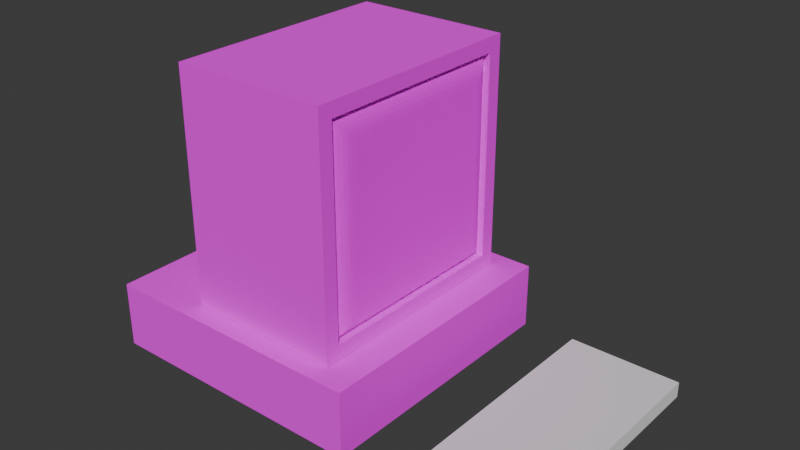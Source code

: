 # Source: PC_01.blend  (saved by Blender 4.4.32; exported with 4.5.12 LTS)
import bpy
from mathutils import Matrix  # noqa: F401  (used for matrix-valued properties, if any)

bpy.ops.wm.read_factory_settings(use_empty=True)
scene = bpy.context.scene
scene.name = 'Scene'

# ---- collections
col_collection = bpy.data.collections.new('Collection'); scene.collection.children.link(col_collection)

# ---- images (referenced by path relative to the original .blend; pixels are not part of the script)
import os
ASSET_DIR = os.environ.get("B2B_ASSET_DIR", "")  # directory of the original .blend (textures are referenced by path, not embedded)
HERE = os.path.dirname(os.path.abspath(__file__))  # packed textures are extracted next to this script under _unpacked/

def load_image(name, relpath, width, height, colorspace="sRGB"):
    """Load a texture the original file referenced (path relative to the .blend, or extracted next to this script)."""
    p = next((c for c in (os.path.join(HERE, relpath), os.path.join(ASSET_DIR, relpath)) if relpath and os.path.exists(c)), "")
    if p:
        img = bpy.data.images.load(p, check_existing=True)
        img.name = name
    else:  # same state as the original file: an image datablock whose file is absent (Cycles renders it pink)
        img = bpy.data.images.new(name, width, height)
        img.source = "FILE"
        img.filepath = "//" + (relpath or name)
    img.colorspace_settings.name = colorspace
    return img
img_pc_png = load_image('PC.png', 'PC.png', 1024, 1024, 'sRGB')
img_pantalla001_png = load_image('pantalla001.png', 'pantalla001.png', 1024, 1024, 'sRGB')
img_cpu_png = load_image('CPU.png', 'CPU.png', 1024, 1024, 'sRGB')

# ---- materials (node trees are filled in below, after node groups)
mat_material = bpy.data.materials.new('Material')
mat_material.alpha_threshold = 0.0
mat_material.roughness = 0.5
mat_material.line_color = (0.0, 0.0, 0.0, 1.0)
mat_pantalla = bpy.data.materials.new('pantalla')
mat_material_001 = bpy.data.materials.new('Material.001')

# ---- material node trees
mat_material.use_nodes = True; mat_material.node_tree.nodes.clear()
_N = mat_material.node_tree.nodes; _L = mat_material.node_tree.links
n0 = _N.new('ShaderNodeOutputMaterial'); n0.name = 'Material Output'; n0.location = (300, 300)
n1 = _N.new('ShaderNodeBsdfPrincipled'); n1.name = 'Principled BSDF'; n1.location = (10, 300)
n1.inputs[2].default_value = 1.0
n1.inputs[3].default_value = 1.45
n2 = _N.new('ShaderNodeTexImage'); n2.name = 'Image Texture'; n2.location = (-280, 280)
n2.image = img_pc_png
n2.interpolation = 'Closest'
_L.new(n1.outputs[0], n0.inputs[0])
_L.new(n2.outputs[0], n1.inputs[0])
n0.is_active_output = True
mat_pantalla.use_nodes = True; mat_pantalla.node_tree.nodes.clear()
_N = mat_pantalla.node_tree.nodes; _L = mat_pantalla.node_tree.links
n0 = _N.new('ShaderNodeBsdfPrincipled'); n0.name = 'Principled BSDF'; n0.location = (10, 300)
n0.inputs[1].default_value = 1.0
n0.inputs[2].default_value = 1.0
n1 = _N.new('ShaderNodeOutputMaterial'); n1.name = 'Material Output'; n1.location = (300, 300)
n2 = _N.new('ShaderNodeTexImage'); n2.name = 'Image Texture'; n2.location = (-280, 280)
n2.image = img_pantalla001_png
n2.interpolation = 'Closest'
_L.new(n0.outputs[0], n1.inputs[0])
_L.new(n2.outputs[0], n0.inputs[0])
n1.is_active_output = True
mat_material_001.use_nodes = True; mat_material_001.node_tree.nodes.clear()
_N = mat_material_001.node_tree.nodes; _L = mat_material_001.node_tree.links
n0 = _N.new('ShaderNodeBsdfPrincipled'); n0.name = 'Principled BSDF'; n0.location = (10, 300)
n0.inputs[2].default_value = 1.0
n1 = _N.new('ShaderNodeOutputMaterial'); n1.name = 'Material Output'; n1.location = (300, 300)
n2 = _N.new('ShaderNodeTexImage'); n2.name = 'Image Texture'; n2.location = (-280, 280)
n2.image = img_cpu_png
n2.interpolation = 'Closest'
_L.new(n0.outputs[0], n1.inputs[0])
_L.new(n2.outputs[0], n0.inputs[0])
n1.is_active_output = True

# ---- world
world_world = bpy.data.worlds.new('World'); scene.world = world_world
world_world.use_nodes = True; world_world.node_tree.nodes.clear()
_N = world_world.node_tree.nodes; _L = world_world.node_tree.links
n0 = _N.new('ShaderNodeOutputWorld'); n0.name = 'World Output'; n0.location = (300, 300)
n1 = _N.new('ShaderNodeBackground'); n1.name = 'Background'; n1.location = (10, 300)
n1.inputs[0].default_value = (0.05088, 0.05088, 0.05088, 1.0)
_L.new(n1.outputs[0], n0.inputs[0])
n0.is_active_output = True
world_world.color = (0.05088, 0.05088, 0.05088)
world_world.sun_shadow_jitter_overblur = 0.0

# ---- meshes
me_cube = bpy.data.meshes.new('Cube')
me_cube.from_pydata([(-0.2898, 1.48, 1.48), (-0.2898, 1.48, -1.48), (-0.2898, -1.48, 1.48), (-0.2898, -1.48, -1.48), (-0.7455, 1.0, 1.0), (-0.7455, 1.0, -1.0), (-0.7455, -1.0, 1.0), (-0.7455, -1.0, -1.0), (2.087, 1.295, 1.295), (2.087, 1.295, -1.295), (2.087, -1.295, 1.295), (2.087, -1.295, -1.295), (-1.204, 0.8574, -0.8574), (-1.204, -0.8574, -0.8574), (-1.204, -0.8574, 0.8574), (-1.204, 0.8574, 0.8574), (2.087, 1.48, 1.48), (2.087, 1.48, -1.48), (2.087, -1.48, 1.48), (2.087, -1.48, -1.48), (1.871, 1.295, 1.295), (2.116, 1.05, 1.05), (1.925, 1.289, 1.289), (1.977, 1.271, 1.271), (2.024, 1.241, 1.241), (2.062, 1.202, 1.202), (2.092, 1.156, 1.156), (2.11, 1.104, 1.104), (2.116, 1.05, -1.05), (1.871, 1.295, -1.295), (2.11, 1.104, -1.104), (2.092, 1.156, -1.156), (2.062, 1.202, -1.202), (2.024, 1.241, -1.241), (1.977, 1.271, -1.271), (1.925, 1.289, -1.289), (2.116, -1.05, 1.05), (1.871, -1.295, 1.295), (2.11, -1.104, 1.104), (2.092, -1.156, 1.156), (2.062, -1.202, 1.202), (2.024, -1.241, 1.241), (1.977, -1.271, 1.271), (1.925, -1.289, 1.289), (1.871, -1.295, -1.295), (2.116, -1.05, -1.05), (1.925, -1.289, -1.289), (1.977, -1.271, -1.271), (2.024, -1.241, -1.241), (2.062, -1.202, -1.202), (2.092, -1.156, -1.156), (2.11, -1.104, -1.104)], [], [(0, 4, 6, 2), (3, 2, 6, 7), (5, 7, 13, 12), (5, 1, 3, 7), (2, 3, 19, 18), (5, 4, 0, 1), (11, 9, 29, 44), (1, 0, 16, 17), (3, 1, 17, 19), (0, 2, 18, 16), (13, 14, 15, 12), (6, 4, 15, 14), (4, 5, 12, 15), (7, 6, 14, 13), (8, 9, 17, 16), (11, 10, 18, 19), (10, 8, 16, 18), (9, 11, 19, 17), (8, 10, 37, 20), (28, 21, 36, 45), (10, 11, 44, 37), (21, 28, 30, 27), (27, 30, 31, 26), (26, 31, 32, 25), (25, 32, 33, 24), (24, 33, 34, 23), (23, 34, 35, 22), (22, 35, 29, 20), (37, 44, 46, 43), (43, 46, 47, 42), (42, 47, 48, 41), (41, 48, 49, 40), (40, 49, 50, 39), (39, 50, 51, 38), (38, 51, 45, 36), (20, 37, 43, 22), (22, 43, 42, 23), (23, 42, 41, 24), (24, 41, 40, 25), (25, 40, 39, 26), (26, 39, 38, 27), (27, 38, 36, 21), (44, 29, 35, 46), (46, 35, 34, 47), (47, 34, 33, 48), (48, 33, 32, 49), (49, 32, 31, 50), (50, 31, 30, 51), (51, 30, 28, 45), (9, 8, 20, 29)])
me_cube.polygons.foreach_set('material_index', [0, 0, 0, 0, 0, 0, 0, 0, 0, 0, 0, 0, 0, 0, 0, 0, 0, 0, 0, 1, 0, 1, 1, 1, 1, 1, 1, 0, 0, 1, 1, 1, 1, 1, 1, 0, 1, 1, 1, 1, 1, 1, 0, 1, 1, 1, 1, 1, 1, 0])
_uv = me_cube.uv_layers.new(name='UVMap')
_uv.uv.foreach_set('vector', [0.625, 0.5, 0.875, 0.5, 0.875, 0.75, 0.625, 0.75, 0.375, 0.75, 0.625, 0.75, 0.625, 1.0, 0.375, 1.0, 0.125, 0.5, 0.125, 0.75, 0.375, 0.75, 0.375, 0.5, 0.125, 0.5, 0.375, 0.5, 0.375, 0.75, 0.125, 0.75, 0.625, 1.0, 0.375, 1.0, 0.375, 0.75, 0.625, 0.75, 0.375, 0.25, 0.625, 0.25, 0.625, 0.5, 0.375, 0.5, 0.3906, 0.7344, 0.3906, 0.5156, 0.3906, 0.5156, 0.3906, 0.7344, 0.375, 0.25, 0.625, 0.25, 0.625, 0.5, 0.375, 0.5, 0.125, 0.75, 0.125, 0.5, 0.375, 0.5, 0.375, 0.75, 0.875, 0.5, 0.875, 0.75, 0.625, 0.75, 0.625, 0.5, 0.375, 0.0, 0.625, 0.0, 0.625, 0.25, 0.375, 0.25, 0.625, 0.75, 0.625, 0.5, 0.875, 0.5, 0.875, 0.75, 0.625, 0.25, 0.375, 0.25, 0.375, 0.5, 0.625, 0.5, 0.375, 0.75, 0.625, 0.75, 0.625, 1.0, 0.375, 1.0, 0.6094, 0.5156, 0.3906, 0.5156, 0.375, 0.5, 0.625, 0.5, 0.3906, 0.7344, 0.6094, 0.7344, 0.625, 0.75, 0.375, 0.75, 0.6094, 0.7344, 0.6094, 0.5156, 0.625, 0.5, 0.625, 0.75, 0.3906, 0.5156, 0.3906, 0.7344, 0.375, 0.75, 0.375, 0.5, 0.6094, 0.5156, 0.6094, 0.7344, 0.6094, 0.7344, 0.6094, 0.5156, 0.5886, 0.5364, 0.5886, 0.7136, 0.4114, 0.7136, 0.4114, 0.5364, 0.6094, 0.7344, 0.3906, 0.7344, 0.3906, 0.7344, 0.6094, 0.7344, 0.5886, 0.7136, 0.5886, 0.5364, 0.5933, 0.5317, 0.5933, 0.7183, 0.5933, 0.7183, 0.5933, 0.5317, 0.5976, 0.5274, 0.5976, 0.7226, 0.5976, 0.7226, 0.5976, 0.5274, 0.6016, 0.5234, 0.6016, 0.7266, 0.6016, 0.7266, 0.6016, 0.5234, 0.6071, 0.5179, 0.6071, 0.7321, 0.6071, 0.7321, 0.6071, 0.5179, 0.6083, 0.5167, 0.6083, 0.7333, 0.6083, 0.7333, 0.6083, 0.5167, 0.6091, 0.5159, 0.6091, 0.7341, 0.6091, 0.7341, 0.6091, 0.5159, 0.6094, 0.5156, 0.6094, 0.7344, 0.6094, 0.7344, 0.3906, 0.7344, 0.3909, 0.7341, 0.6091, 0.7341, 0.3909, 0.7341, 0.3909, 0.5159, 0.3917, 0.5167, 0.3917, 0.7333, 0.3917, 0.7333, 0.3917, 0.5167, 0.3929, 0.5179, 0.3929, 0.7321, 0.3929, 0.7321, 0.3929, 0.5179, 0.3984, 0.5234, 0.3984, 0.7266, 0.3984, 0.7266, 0.3984, 0.5234, 0.4024, 0.5274, 0.4024, 0.7226, 0.4024, 0.7226, 0.4024, 0.5274, 0.4067, 0.5317, 0.4067, 0.7183, 0.4067, 0.7183, 0.4067, 0.5317, 0.4114, 0.5364, 0.4114, 0.7136, 0.6094, 0.5156, 0.6094, 0.7344, 0.6091, 0.7341, 0.6091, 0.5159, 0.6091, 0.7341, 0.3909, 0.7341, 0.3917, 0.7333, 0.6083, 0.7333, 0.6083, 0.7333, 0.3917, 0.7333, 0.3929, 0.7321, 0.6071, 0.7321, 0.6071, 0.7321, 0.3929, 0.7321, 0.3984, 0.7266, 0.6016, 0.7266, 0.6016, 0.7266, 0.3984, 0.7266, 0.4024, 0.7226, 0.5976, 0.7226, 0.5976, 0.7226, 0.4024, 0.7226, 0.4067, 0.7183, 0.5933, 0.7183, 0.5933, 0.7183, 0.4067, 0.7183, 0.4114, 0.7136, 0.5886, 0.7136, 0.3906, 0.5156, 0.6094, 0.5156, 0.6091, 0.5159, 0.3909, 0.5159, 0.3909, 0.5159, 0.6091, 0.5159, 0.6083, 0.5167, 0.3917, 0.5167, 0.3917, 0.5167, 0.6083, 0.5167, 0.6071, 0.5179, 0.3929, 0.5179, 0.3929, 0.5179, 0.6071, 0.5179, 0.6016, 0.5234, 0.3984, 0.5234, 0.3984, 0.5234, 0.6016, 0.5234, 0.5976, 0.5274, 0.4024, 0.5274, 0.4024, 0.5274, 0.5976, 0.5274, 0.5933, 0.5317, 0.4067, 0.5317, 0.4067, 0.5317, 0.5933, 0.5317, 0.5886, 0.5364, 0.4114, 0.5364, 0.3906, 0.5156, 0.6094, 0.5156, 0.6094, 0.5156, 0.3906, 0.5156])
me_cube.materials.append(mat_material)
me_cube.materials.append(mat_pantalla)
me_cube.use_mirror_vertex_groups = False
me_cube.update()
me_cube_001 = bpy.data.meshes.new('Cube.001')
me_cube_001.from_pydata([(-1.0, -1.0, -1.419), (-1.0, -1.0, 1.0), (-1.0, 1.0, -1.419), (-1.0, 1.0, 1.0), (1.0, -1.0, -1.419), (1.0, -1.0, 1.0), (1.0, 1.0, -1.419), (1.0, 1.0, 1.0)], [], [(0, 1, 3, 2), (2, 3, 7, 6), (6, 7, 5, 4), (4, 5, 1, 0), (2, 6, 4, 0), (7, 3, 1, 5)])
_uv = me_cube_001.uv_layers.new(name='UVMap')
_uv.uv.foreach_set('vector', [0.375, 0.0, 0.5, 0.0, 0.5, 0.25, 0.375, 0.25, 0.375, 0.25, 0.5, 0.25, 0.5, 0.5, 0.375, 0.5, 0.375, 0.5, 0.5, 0.5, 0.5, 0.75, 0.375, 0.75, 0.375, 0.75, 0.5, 0.75, 0.5, 1.0, 0.375, 1.0, 0.125, 0.5, 0.375, 0.5, 0.375, 0.75, 0.125, 0.75, 0.5, 0.5, 0.75, 0.5, 0.75, 0.75, 0.5, 0.75])
me_cube_001.materials.append(mat_material_001)
me_cube_001.update()
me_cube_002 = bpy.data.meshes.new('Cube.002')
me_cube_002.from_pydata([(-1.0, -1.0, -1.0), (-1.0, -1.0, 1.0), (-1.0, 1.0, -1.0), (-1.0, 1.0, 1.0), (1.0, -1.0, -1.0), (1.0, -1.0, 1.0), (1.0, 1.0, -1.0), (1.0, 1.0, 1.0)], [], [(0, 1, 3, 2), (2, 3, 7, 6), (6, 7, 5, 4), (4, 5, 1, 0), (2, 6, 4, 0), (7, 3, 1, 5)])
_uv = me_cube_002.uv_layers.new(name='UVMap')
_uv.uv.foreach_set('vector', [0.375, 0.0, 0.3906, 0.0, 0.3906, 0.25, 0.375, 0.25, 0.375, 0.25, 0.3906, 0.25, 0.3906, 0.5, 0.375, 0.5, 0.375, 0.5, 0.3906, 0.5, 0.3906, 0.75, 0.375, 0.75, 0.375, 0.75, 0.3906, 0.75, 0.3906, 1.0, 0.375, 1.0, 0.25, 0.5, 0.375, 0.5, 0.375, 0.75, 0.25, 0.75, 0.3906, 0.5, 0.5, 0.5, 0.5, 0.75, 0.3906, 0.75])
me_cube_002.update()

# ---- objects
ob_cube = bpy.data.objects.new('Cube', me_cube)
ob_cube_001 = bpy.data.objects.new('Cube.001', me_cube_001)
ob_cube_002 = bpy.data.objects.new('Cube.002', me_cube_002)

# ---- transforms, parenting, visibility, modifiers, constraints
ob_cube.location = (0.0, 0.0, -0.02392)
ob_cube.scale = (0.07328, 0.08721, 0.08687)
ob_cube.lock_rotations_4d = False
ob_cube.empty_display_type = 'ARROWS'
ob_cube.lineart.crease_threshold = 0.0
ob_cube_001.location = (0.03689, 0.0, -0.1835)
ob_cube_001.scale = (0.151, 0.151, 0.03019)
ob_cube_002.location = (0.3177, 0.0, -0.22)
ob_cube_002.scale = (0.06198, 0.1375, 0.008595)

# ---- collection membership
col_collection.objects.link(ob_cube)
col_collection.objects.link(ob_cube_001)
col_collection.objects.link(ob_cube_002)

# ---- scene / render settings (as saved in the file)
scene.frame_start = 1; scene.frame_end = 250; scene.frame_set(1)
scene.render.engine = 'BLENDER_EEVEE_NEXT'
bpy.context.view_layer.update()

# ---- added for rendering (the .blend has no active camera and no usable light): camera, sun
cam_auto = bpy.data.cameras.new('AutoCamera')
cam_auto.lens = 50.0
cam_auto.sensor_width = 36.0
cam_auto.clip_end = 1000.0
ob_auto_camera = bpy.data.objects.new('AutoCamera', cam_auto)
scene.collection.objects.link(ob_auto_camera)
ob_auto_camera.location = (0.750649, -0.741433, 0.432313)
ob_auto_camera.rotation_euler = (1.09748, -7.21219e-08, 0.694738)
scene.camera = ob_auto_camera
light_auto_sun = bpy.data.lights.new('AutoSun', 'SUN')
light_auto_sun.energy = 3.0
light_auto_sun.angle = 0.0523599
ob_auto_sun = bpy.data.objects.new('AutoSun', light_auto_sun)
scene.collection.objects.link(ob_auto_sun)
ob_auto_sun.rotation_euler = (0.872665, 0.174533, 0.523599)
bpy.context.view_layer.update()
